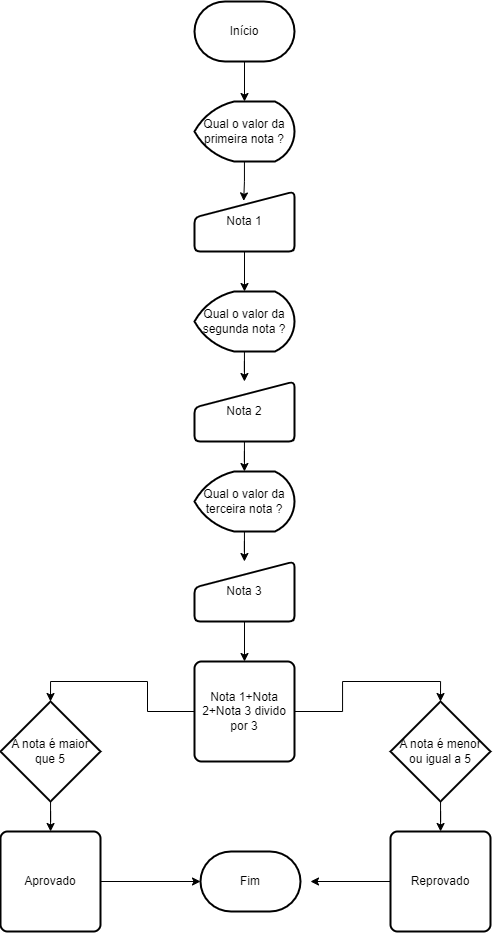

The diagram above was exported from draw.io. Its source (the exported page's mxGraphModel, read from the mxfile embedded in the PNG):
<mxGraphModel dx="1235" dy="646" grid="1" gridSize="10" guides="1" tooltips="1" connect="1" arrows="1" fold="1" page="1" pageScale="1" pageWidth="827" pageHeight="1169" math="0" shadow="0">
  <root>
    <mxCell id="0" />
    <mxCell id="1" parent="0" />
    <mxCell id="v27DqEsGTYT5XBa9TkQm-11" value="" style="edgeStyle=orthogonalEdgeStyle;rounded=0;orthogonalLoop=1;jettySize=auto;html=1;" edge="1" parent="1" target="v27DqEsGTYT5XBa9TkQm-2">
      <mxGeometry relative="1" as="geometry">
        <mxPoint x="414" y="160" as="sourcePoint" />
      </mxGeometry>
    </mxCell>
    <mxCell id="v27DqEsGTYT5XBa9TkQm-12" style="edgeStyle=orthogonalEdgeStyle;rounded=0;orthogonalLoop=1;jettySize=auto;html=1;entryX=0.492;entryY=0.157;entryDx=0;entryDy=0;entryPerimeter=0;" edge="1" parent="1" source="v27DqEsGTYT5XBa9TkQm-2" target="v27DqEsGTYT5XBa9TkQm-3">
      <mxGeometry relative="1" as="geometry" />
    </mxCell>
    <mxCell id="v27DqEsGTYT5XBa9TkQm-2" value="Qual o valor da primeira nota ?" style="strokeWidth=2;html=1;shape=mxgraph.flowchart.display;whiteSpace=wrap;" vertex="1" parent="1">
      <mxGeometry x="364" y="200" width="100" height="60" as="geometry" />
    </mxCell>
    <mxCell id="v27DqEsGTYT5XBa9TkQm-16" value="" style="edgeStyle=orthogonalEdgeStyle;rounded=0;orthogonalLoop=1;jettySize=auto;html=1;" edge="1" parent="1" source="v27DqEsGTYT5XBa9TkQm-3" target="v27DqEsGTYT5XBa9TkQm-7">
      <mxGeometry relative="1" as="geometry" />
    </mxCell>
    <mxCell id="v27DqEsGTYT5XBa9TkQm-3" value="Nota 1" style="html=1;strokeWidth=2;shape=manualInput;whiteSpace=wrap;rounded=1;size=26;arcSize=11;" vertex="1" parent="1">
      <mxGeometry x="364" y="290" width="100" height="60" as="geometry" />
    </mxCell>
    <mxCell id="v27DqEsGTYT5XBa9TkQm-27" value="" style="edgeStyle=orthogonalEdgeStyle;rounded=0;orthogonalLoop=1;jettySize=auto;html=1;" edge="1" parent="1" source="v27DqEsGTYT5XBa9TkQm-4" target="v27DqEsGTYT5XBa9TkQm-25">
      <mxGeometry relative="1" as="geometry" />
    </mxCell>
    <mxCell id="v27DqEsGTYT5XBa9TkQm-4" value="A nota é menor ou igual a 5" style="strokeWidth=2;html=1;shape=mxgraph.flowchart.decision;whiteSpace=wrap;" vertex="1" parent="1">
      <mxGeometry x="560" y="800" width="100" height="100" as="geometry" />
    </mxCell>
    <mxCell id="v27DqEsGTYT5XBa9TkQm-26" value="" style="edgeStyle=orthogonalEdgeStyle;rounded=0;orthogonalLoop=1;jettySize=auto;html=1;" edge="1" parent="1" source="v27DqEsGTYT5XBa9TkQm-5" target="v27DqEsGTYT5XBa9TkQm-24">
      <mxGeometry relative="1" as="geometry" />
    </mxCell>
    <mxCell id="v27DqEsGTYT5XBa9TkQm-5" value="A nota é maior que 5" style="strokeWidth=2;html=1;shape=mxgraph.flowchart.decision;whiteSpace=wrap;" vertex="1" parent="1">
      <mxGeometry x="170" y="800" width="100" height="100" as="geometry" />
    </mxCell>
    <mxCell id="v27DqEsGTYT5XBa9TkQm-22" style="edgeStyle=orthogonalEdgeStyle;rounded=0;orthogonalLoop=1;jettySize=auto;html=1;entryX=0.5;entryY=0;entryDx=0;entryDy=0;entryPerimeter=0;" edge="1" parent="1" source="v27DqEsGTYT5XBa9TkQm-6" target="v27DqEsGTYT5XBa9TkQm-4">
      <mxGeometry relative="1" as="geometry" />
    </mxCell>
    <mxCell id="v27DqEsGTYT5XBa9TkQm-23" style="edgeStyle=orthogonalEdgeStyle;rounded=0;orthogonalLoop=1;jettySize=auto;html=1;entryX=0.5;entryY=0;entryDx=0;entryDy=0;entryPerimeter=0;" edge="1" parent="1" source="v27DqEsGTYT5XBa9TkQm-6" target="v27DqEsGTYT5XBa9TkQm-5">
      <mxGeometry relative="1" as="geometry" />
    </mxCell>
    <mxCell id="v27DqEsGTYT5XBa9TkQm-6" value="Nota 1+Nota 2+Nota 3 divido por 3" style="rounded=1;whiteSpace=wrap;html=1;absoluteArcSize=1;arcSize=14;strokeWidth=2;" vertex="1" parent="1">
      <mxGeometry x="364" y="760" width="100" height="100" as="geometry" />
    </mxCell>
    <mxCell id="v27DqEsGTYT5XBa9TkQm-17" value="" style="edgeStyle=orthogonalEdgeStyle;rounded=0;orthogonalLoop=1;jettySize=auto;html=1;" edge="1" parent="1" source="v27DqEsGTYT5XBa9TkQm-7" target="v27DqEsGTYT5XBa9TkQm-8">
      <mxGeometry relative="1" as="geometry" />
    </mxCell>
    <mxCell id="v27DqEsGTYT5XBa9TkQm-7" value="Qual o valor da segunda nota ?" style="strokeWidth=2;html=1;shape=mxgraph.flowchart.display;whiteSpace=wrap;" vertex="1" parent="1">
      <mxGeometry x="364" y="390" width="100" height="60" as="geometry" />
    </mxCell>
    <mxCell id="v27DqEsGTYT5XBa9TkQm-18" value="" style="edgeStyle=orthogonalEdgeStyle;rounded=0;orthogonalLoop=1;jettySize=auto;html=1;" edge="1" parent="1" source="v27DqEsGTYT5XBa9TkQm-8" target="v27DqEsGTYT5XBa9TkQm-9">
      <mxGeometry relative="1" as="geometry" />
    </mxCell>
    <mxCell id="v27DqEsGTYT5XBa9TkQm-8" value="Nota 2" style="html=1;strokeWidth=2;shape=manualInput;whiteSpace=wrap;rounded=1;size=26;arcSize=11;" vertex="1" parent="1">
      <mxGeometry x="364" y="480" width="100" height="60" as="geometry" />
    </mxCell>
    <mxCell id="v27DqEsGTYT5XBa9TkQm-19" value="" style="edgeStyle=orthogonalEdgeStyle;rounded=0;orthogonalLoop=1;jettySize=auto;html=1;" edge="1" parent="1" source="v27DqEsGTYT5XBa9TkQm-9" target="v27DqEsGTYT5XBa9TkQm-10">
      <mxGeometry relative="1" as="geometry" />
    </mxCell>
    <mxCell id="v27DqEsGTYT5XBa9TkQm-9" value="Qual o valor da terceira nota ?" style="strokeWidth=2;html=1;shape=mxgraph.flowchart.display;whiteSpace=wrap;" vertex="1" parent="1">
      <mxGeometry x="364" y="570" width="100" height="60" as="geometry" />
    </mxCell>
    <mxCell id="v27DqEsGTYT5XBa9TkQm-21" value="" style="edgeStyle=orthogonalEdgeStyle;rounded=0;orthogonalLoop=1;jettySize=auto;html=1;" edge="1" parent="1" source="v27DqEsGTYT5XBa9TkQm-10" target="v27DqEsGTYT5XBa9TkQm-6">
      <mxGeometry relative="1" as="geometry" />
    </mxCell>
    <mxCell id="v27DqEsGTYT5XBa9TkQm-10" value="Nota 3" style="html=1;strokeWidth=2;shape=manualInput;whiteSpace=wrap;rounded=1;size=26;arcSize=11;" vertex="1" parent="1">
      <mxGeometry x="364" y="660" width="100" height="60" as="geometry" />
    </mxCell>
    <mxCell id="v27DqEsGTYT5XBa9TkQm-31" style="edgeStyle=orthogonalEdgeStyle;rounded=0;orthogonalLoop=1;jettySize=auto;html=1;entryX=0;entryY=0.5;entryDx=0;entryDy=0;entryPerimeter=0;" edge="1" parent="1" source="v27DqEsGTYT5XBa9TkQm-24" target="v27DqEsGTYT5XBa9TkQm-29">
      <mxGeometry relative="1" as="geometry" />
    </mxCell>
    <mxCell id="v27DqEsGTYT5XBa9TkQm-24" value="Aprovado" style="rounded=1;whiteSpace=wrap;html=1;absoluteArcSize=1;arcSize=14;strokeWidth=2;" vertex="1" parent="1">
      <mxGeometry x="170" y="930" width="100" height="100" as="geometry" />
    </mxCell>
    <mxCell id="v27DqEsGTYT5XBa9TkQm-30" style="edgeStyle=orthogonalEdgeStyle;rounded=0;orthogonalLoop=1;jettySize=auto;html=1;" edge="1" parent="1" source="v27DqEsGTYT5XBa9TkQm-25">
      <mxGeometry relative="1" as="geometry">
        <mxPoint x="480" y="980" as="targetPoint" />
      </mxGeometry>
    </mxCell>
    <mxCell id="v27DqEsGTYT5XBa9TkQm-25" value="Reprovado" style="rounded=1;whiteSpace=wrap;html=1;absoluteArcSize=1;arcSize=14;strokeWidth=2;" vertex="1" parent="1">
      <mxGeometry x="560" y="930" width="100" height="100" as="geometry" />
    </mxCell>
    <mxCell id="v27DqEsGTYT5XBa9TkQm-28" value="Início" style="strokeWidth=2;html=1;shape=mxgraph.flowchart.terminator;whiteSpace=wrap;" vertex="1" parent="1">
      <mxGeometry x="364" y="100" width="100" height="60" as="geometry" />
    </mxCell>
    <mxCell id="v27DqEsGTYT5XBa9TkQm-29" value="Fim" style="strokeWidth=2;html=1;shape=mxgraph.flowchart.terminator;whiteSpace=wrap;" vertex="1" parent="1">
      <mxGeometry x="370" y="950" width="100" height="60" as="geometry" />
    </mxCell>
  </root>
</mxGraphModel>